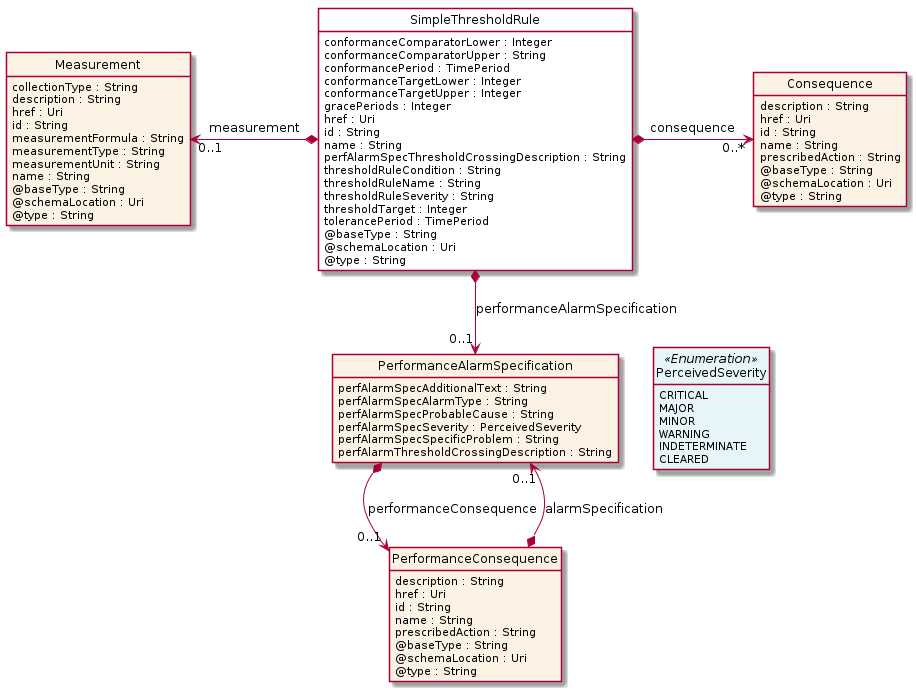

The diagram above was rendered by PlantUML. Its source (embedded in the PNG):
@startuml
hide circle
hide methods
hide stereotype
show <<Enumeration>> stereotype
skinparam class {
   BackgroundColor<<Enumeration>> #E6F5F7
   BackgroundColor<<Ref>> #FFFFE0
   BackgroundColor<<Pivot>> #FFFFFFF
   BackgroundColor<<SimpleType>> #E2F0DA
   BackgroundColor #FCF2E3
}

class SimpleThresholdRule <<Pivot>> {
    conformanceComparatorLower : Integer
    conformanceComparatorUpper : String
    conformancePeriod : TimePeriod
    conformanceTargetLower : Integer
    conformanceTargetUpper : Integer
    gracePeriods : Integer
    href : Uri
    id : String
    name : String
    perfAlarmSpecThresholdCrossingDescription : String
    thresholdRuleCondition : String
    thresholdRuleName : String
    thresholdRuleSeverity : String
    thresholdTarget : Integer
    tolerancePeriod : TimePeriod
    @baseType : String
    @schemaLocation : Uri
    @type : String
}

class Consequence  {
    description : String
    href : Uri
    id : String
    name : String
    prescribedAction : String
    @baseType : String
    @schemaLocation : Uri
    @type : String
}

class Measurement  {
    collectionType : String
    description : String
    href : Uri
    id : String
    measurementFormula : String
    measurementType : String
    measurementUnit : String
    name : String
    @baseType : String
    @schemaLocation : Uri
    @type : String
}

class PerformanceAlarmSpecification  {
    perfAlarmSpecAdditionalText : String
    perfAlarmSpecAlarmType : String
    perfAlarmSpecProbableCause : String
    perfAlarmSpecSeverity : PerceivedSeverity
    perfAlarmSpecSpecificProblem : String
    perfAlarmThresholdCrossingDescription : String
}

class PerceivedSeverity <<Enumeration>> {
    CRITICAL
    MAJOR
    MINOR
    WARNING
    INDETERMINATE
    CLEARED
}

class PerformanceConsequence  {
    description : String
    href : Uri
    id : String
    name : String
    prescribedAction : String
    @baseType : String
    @schemaLocation : Uri
    @type : String
}

SimpleThresholdRule *-->  "0..1" PerformanceAlarmSpecification : performanceAlarmSpecification

PerformanceAlarmSpecification -right[hidden]-> PerceivedSeverity

PerformanceAlarmSpecification *-->  "0..1" PerformanceConsequence : performanceConsequence

PerformanceAlarmSpecification "0..1" <--* PerformanceConsequence : alarmSpecification

Measurement "0..1" <-left-* SimpleThresholdRule : measurement

SimpleThresholdRule *-right-> "0..*" Consequence : consequence

@enduml